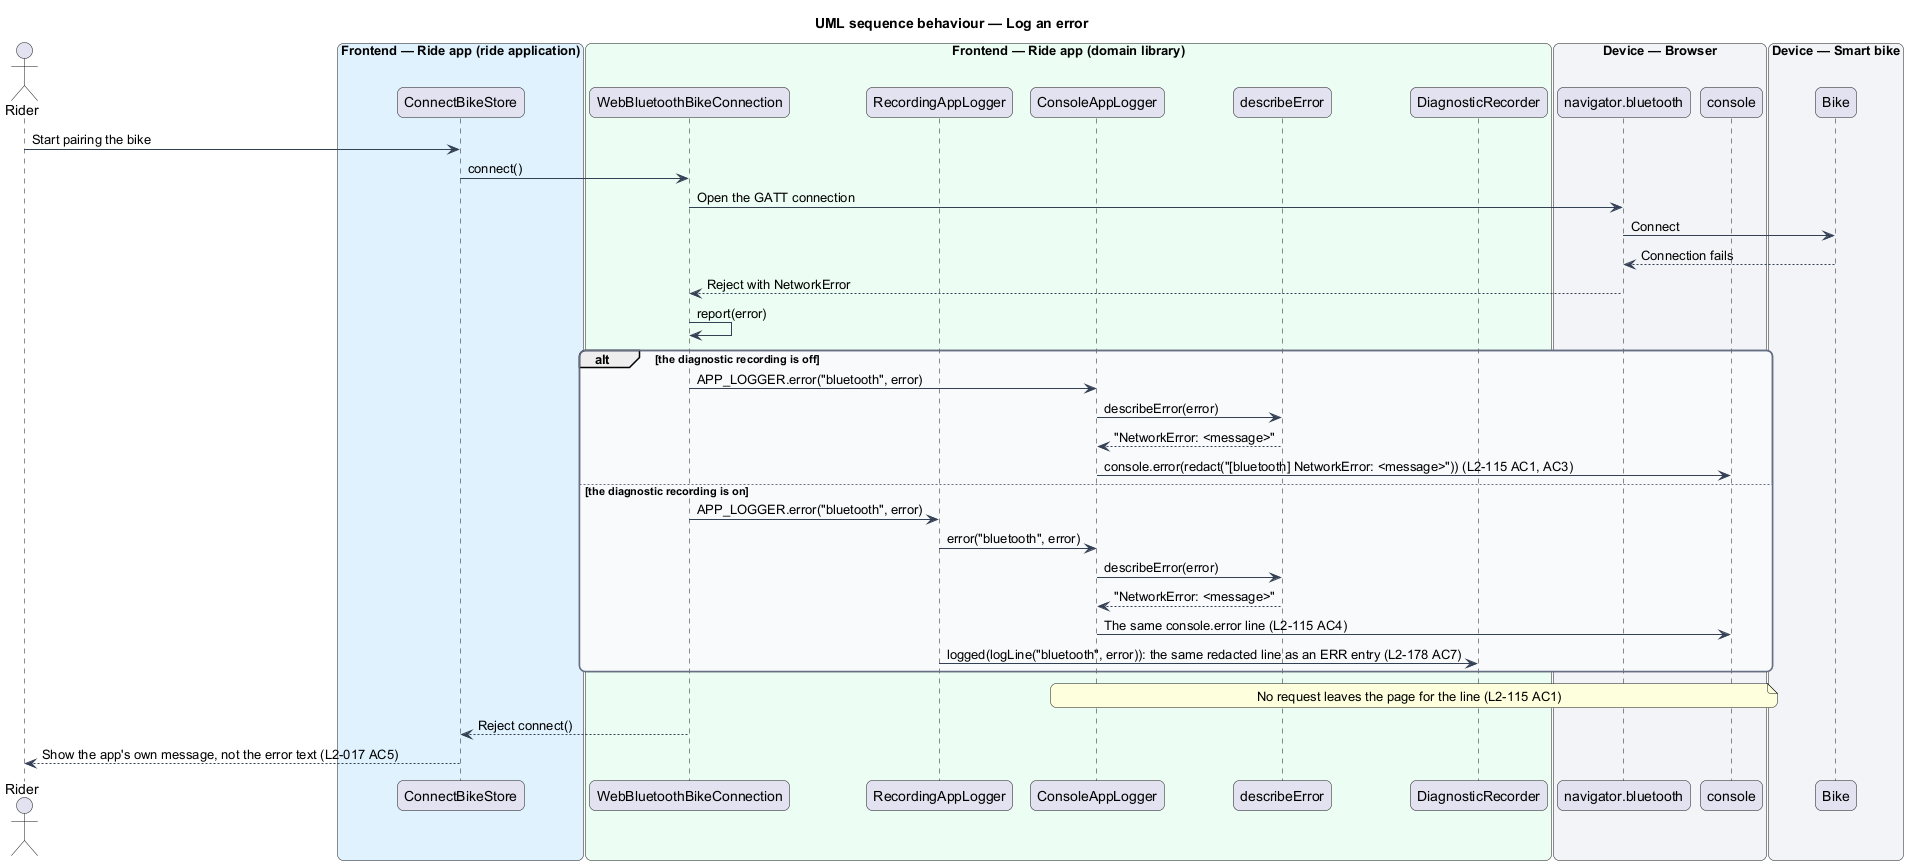

The diagram above was rendered by PlantUML. Its source (embedded in the PNG):
@startuml
title UML sequence behaviour — Log an error
skinparam backgroundColor #FFFFFF
skinparam shadowing false
skinparam roundcorner 12
skinparam defaultFontName Arial
skinparam ArrowColor #344054
skinparam rectangle {
  BorderColor #344054
  FontColor #101828
}
skinparam package {
  BorderColor #667085
  FontColor #101828
  BackgroundColor #F9FAFB
}
actor "Rider" as rider
box "Frontend — Ride app (ride application)" #E0F2FE
  participant "ConnectBikeStore" as page
end box
box "Frontend — Ride app (domain library)" #ECFDF3
  participant "WebBluetoothBikeConnection" as conn
  participant "RecordingAppLogger" as reclogger
  participant "ConsoleAppLogger" as logger
  participant "describeError" as describe
  participant "DiagnosticRecorder" as recorder
end box
box "Device — Browser" #F2F4F7
  participant "navigator.bluetooth" as ble
  participant "console" as console
end box
box "Device — Smart bike" #F2F4F7
  participant "Bike" as bike
end box
rider -> page : Start pairing the bike
page -> conn : connect()
conn -> ble : Open the GATT connection
ble -> bike : Connect
bike --> ble : Connection fails
ble --> conn : Reject with NetworkError
conn -> conn : report(error)
alt the diagnostic recording is off
  conn -> logger : APP_LOGGER.error("bluetooth", error)
  logger -> describe : describeError(error)
  describe --> logger : "NetworkError: <message>"
  logger -> console : console.error(redact("[bluetooth] NetworkError: <message>")) (L2-115 AC1, AC3)
else the diagnostic recording is on
  conn -> reclogger : APP_LOGGER.error("bluetooth", error)
  reclogger -> logger : error("bluetooth", error)
  logger -> describe : describeError(error)
  describe --> logger : "NetworkError: <message>"
  logger -> console : The same console.error line (L2-115 AC4)
  reclogger -> recorder : logged(logLine("bluetooth", error)): the same redacted line as an ERR entry (L2-178 AC7)
end
note over logger, console : No request leaves the page for the line (L2-115 AC1)
conn --> page : Reject connect()
page --> rider : Show the app's own message, not the error text (L2-017 AC5)
@enduml